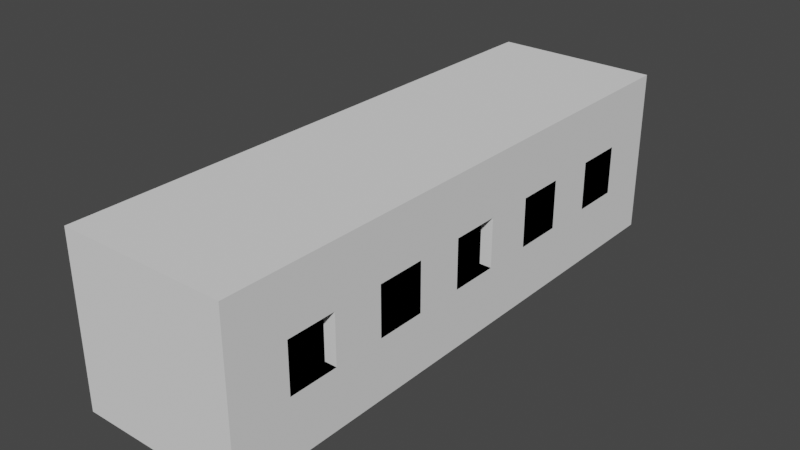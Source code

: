 # Source: dustBulding1.blend  (saved by Blender 2.80.75; exported with 4.5.12 LTS)
import bpy
from mathutils import Matrix  # noqa: F401  (used for matrix-valued properties, if any)

bpy.ops.wm.read_factory_settings(use_empty=True)
scene = bpy.context.scene
scene.name = 'Scene'

# ---- collections
col_collection = bpy.data.collections.new('Collection'); scene.collection.children.link(col_collection)

# ---- world
world_world = bpy.data.worlds.new('World'); scene.world = world_world
world_world.use_nodes = True; world_world.node_tree.nodes.clear()
_N = world_world.node_tree.nodes; _L = world_world.node_tree.links
n0 = _N.new('ShaderNodeOutputWorld'); n0.name = 'World Output'; n0.location = (300, 300)
n1 = _N.new('ShaderNodeBackground'); n1.name = 'Background'; n1.location = (10, 300)
n1.inputs[0].default_value = (0.05088, 0.05088, 0.05088, 1.0)
_L.new(n1.outputs[0], n0.inputs[0])
n0.is_active_output = True
world_world.color = (0.05088, 0.05088, 0.05088)
world_world.use_sun_shadow = False
world_world.sun_shadow_jitter_overblur = 0.0

# ---- meshes
me_cube_001 = bpy.data.meshes.new('Cube.001')
me_cube_001.from_pydata([(0.8554, -0.2957, -0.2957), (0.8554, -0.2957, 0.2957), (0.8554, 0.2957, -0.2957), (0.8554, 0.2957, 0.2957), (0.8554, 0.9169, -0.2957), (0.8554, 0.9169, 0.2957), (0.8554, 1.508, -0.2957), (0.8554, 1.508, 0.2957), (0.8554, -0.2957, -0.2957), (0.8554, -0.2957, 0.2957), (0.8554, 0.2957, -0.2957), (0.8554, 0.2957, 0.2957), (0.8554, 0.9169, -0.2957), (0.8554, 0.9169, 0.2957), (0.8554, 1.508, -0.2957), (0.8554, 1.508, 0.2957), (0.8554, 2.096, -0.2957), (0.8554, 2.096, 0.2957), (0.8554, 2.688, -0.2957), (0.8554, 2.688, 0.2957), (0.8554, 2.096, -0.2957), (0.8554, 2.096, 0.2957), (0.8554, 2.688, -0.2957), (0.8554, 2.688, 0.2957), (0.8554, 3.286, -0.2957), (0.8554, 3.286, 0.2957), (0.8554, 3.878, -0.2957), (0.8554, 3.878, 0.2957), (0.8554, 4.499, -0.2957), (0.8554, 4.499, 0.2957), (0.8554, 5.09, -0.2957), (0.8554, 5.09, 0.2957), (0.8554, 3.286, -0.2957), (0.8554, 3.286, 0.2957), (0.8554, 3.878, -0.2957), (0.8554, 3.878, 0.2957), (0.8554, 4.499, -0.2957), (0.8554, 4.499, 0.2957), (0.8554, 5.09, -0.2957), (0.8554, 5.09, 0.2957), (-1.0, -1.0, -1.0), (-1.0, -1.0, 1.0), (-1.0, 5.786, -1.0), (-1.0, 5.786, 1.0), (1.0, -1.0, -1.0), (1.0, -1.0, 1.0), (1.0, 5.786, -1.0), (1.0, 5.786, 1.0), (1.0, 2.688, -0.2957), (1.0, 2.688, 0.2957), (1.0, 2.688, -0.2957), (1.0, 2.688, 0.2957), (1.0, 2.096, 0.2957), (1.0, 2.096, -0.2957), (1.0, 2.096, -0.0874), (1.0, 2.096, -0.2957), (1.0, 2.096, -0.0874), (1.0, 2.096, 0.2957), (1.0, 1.508, -0.2957), (1.0, 1.508, -0.2607), (1.0, 1.508, -0.2957), (1.0, 1.508, 0.2957), (1.0, 1.508, 0.2957), (1.0, 0.9169, 0.2957), (1.0, 0.9169, -0.2957), (1.0, 0.9169, -0.2957), (1.0, 0.9169, 0.2957), (1.0, 0.2957, 0.2957), (1.0, 0.2957, -0.2957), (1.0, -0.2957, -0.2957), (1.0, -0.2957, 0.2957), (1.0, -0.2957, 0.2957), (1.0, 0.2957, -0.2957), (1.0, 0.2957, 0.2957), (1.0, -0.2957, -0.2957), (1.0, 3.878, 0.2957), (1.0, 3.286, -0.2957), (1.0, 3.286, 0.2957), (1.0, 3.286, 0.2957), (1.0, 3.286, 0.2632), (1.0, 3.286, -0.2957), (1.0, 3.878, -0.2957), (1.0, 3.878, 0.2957), (1.0, 3.878, -0.2957), (1.0, 4.499, 0.2957), (1.0, 4.499, -0.2957), (1.0, 5.09, 0.2957), (1.0, 4.499, -0.2957), (1.0, 4.499, 0.2957), (1.0, 5.09, 0.2957), (1.0, 5.09, -0.2957), (1.0, 5.09, -0.2957)], [(66, 13), (70, 71)], [(0, 2, 3, 1), (2, 72, 73, 3), (2, 0, 74, 72), (4, 6, 7, 5), (6, 60, 61, 7), (6, 4, 64, 60), (8, 10, 11, 9), (10, 8, 69, 68), (12, 13, 15, 14), (14, 15, 62, 59, 58), (14, 58, 65, 12), (16, 18, 19, 17), (18, 16, 55, 48), (20, 21, 23, 22), (22, 50, 51, 23), (22, 50, 53, 20), (24, 26, 27, 25), (26, 83, 75, 27), (26, 24, 76, 83), (28, 29, 31, 30), (30, 31, 89, 90), (30, 90, 87, 28), (32, 33, 35, 34), (34, 35, 82, 81), (34, 81, 80, 32), (36, 38, 39, 37), (38, 91, 86, 39), (38, 36, 85, 91), (40, 41, 43, 42), (42, 43, 47, 46), (46, 47, 86, 91, 85, 84, 75, 83, 76, 78, 49, 48, 55, 56, 57, 61, 60, 64, 68, 69, 44), (44, 45, 41, 40), (42, 46, 44, 40), (47, 43, 41, 45), (53, 54, 52, 21, 20), (63, 5, 7, 61), (74, 0, 1, 71), (85, 36, 37, 84), (87, 88, 29, 28), (78, 25, 27, 75), (64, 4, 5, 63), (80, 79, 77, 33, 32), (70, 9, 11, 67), (55, 16, 17, 57, 56), (76, 24, 25, 78), (39, 89, 88, 37), (73, 72, 65, 66), (21, 23, 51, 57, 52), (63, 61, 57, 51, 67, 70), (45, 44, 69, 74, 71, 86, 47)])
_uv = me_cube_001.uv_layers.new(name='UVMap')
_uv.uv.foreach_set('vector', [0.375, 0.0, 0.375, 0.25, 0.625, 0.25, 0.625, 0.0, 0.375, 0.25, 0.375, 0.3111, 0.625, 0.3111, 0.625, 0.25, 0.125, 0.5, 0.125, 0.75, 0.1861, 0.75, 0.1861, 0.5, 0.375, 0.0, 0.375, 0.25, 0.625, 0.25, 0.625, 0.0, 0.375, 0.25, 0.375, 0.3111, 0.625, 0.3111, 0.625, 0.25, 0.125, 0.5, 0.125, 0.75, 0.1861, 0.75, 0.1861, 0.5, 0.375, 0.0, 0.375, 0.25, 0.625, 0.25, 0.625, 0.0, 0.125, 0.5, 0.125, 0.75, 0.1861, 0.75, 0.1861, 0.5, 0.375, 0.0, 0.625, 0.0, 0.625, 0.25, 0.375, 0.25, 0.375, 0.25, 0.625, 0.25, 0.625, 0.3111, 0.3898, 0.3111, 0.375, 0.3111, 0.125, 0.5, 0.1861, 0.5, 0.1861, 0.75, 0.125, 0.75, 0.375, 0.0, 0.375, 0.25, 0.625, 0.25, 0.625, 0.0, 0.125, 0.5, 0.125, 0.75, 0.1861, 0.75, 0.1861, 0.5, 0.375, 0.0, 0.625, 0.0, 0.625, 0.25, 0.375, 0.25, 0.375, 0.25, 0.375, 0.3111, 0.625, 0.3111, 0.625, 0.25, 0.125, 0.5, 0.1861, 0.5, 0.1861, 0.75, 0.125, 0.75, 0.375, 0.0, 0.375, 0.25, 0.625, 0.25, 0.625, 0.0, 0.375, 0.25, 0.375, 0.3111, 0.625, 0.3111, 0.625, 0.25, 0.125, 0.5, 0.125, 0.75, 0.1861, 0.75, 0.1861, 0.5, 0.375, 0.0, 0.625, 0.0, 0.625, 0.25, 0.375, 0.25, 0.375, 0.25, 0.625, 0.25, 0.625, 0.3111, 0.375, 0.3111, 0.125, 0.5, 0.1861, 0.5, 0.1861, 0.75, 0.125, 0.75, 0.375, 0.0, 0.625, 0.0, 0.625, 0.25, 0.375, 0.25, 0.375, 0.25, 0.625, 0.25, 0.625, 0.3111, 0.375, 0.3111, 0.125, 0.5, 0.1861, 0.5, 0.1861, 0.75, 0.125, 0.75, 0.375, 0.0, 0.375, 0.25, 0.625, 0.25, 0.625, 0.0, 0.375, 0.25, 0.375, 0.3111, 0.625, 0.3111, 0.625, 0.25, 0.125, 0.5, 0.125, 0.75, 0.1861, 0.75, 0.1861, 0.5, 0.375, 0.0, 0.625, 0.0, 0.625, 0.25, 0.375, 0.25, 0.375, 0.25, 0.625, 0.25, 0.625, 0.5, 0.375, 0.5, 0.375, 0.5, 0.625, 0.5, 0.537, 0.5256, 0.463, 0.5256, 0.463, 0.5474, 0.537, 0.5474, 0.537, 0.5703, 0.463, 0.5703, 0.463, 0.5921, 0.5329, 0.5921, 0.537, 0.6141, 0.463, 0.6141, 0.463, 0.6359, 0.4891, 0.6359, 0.537, 0.6359, 0.537, 0.6576, 0.463, 0.6576, 0.463, 0.6794, 0.463, 0.7023, 0.463, 0.7241, 0.375, 0.75, 0.375, 0.75, 0.625, 0.75, 0.625, 1.0, 0.375, 1.0, 0.125, 0.5, 0.375, 0.5, 0.375, 0.75, 0.125, 0.75, 0.625, 0.5, 0.875, 0.5, 0.875, 0.75, 0.625, 0.75, 0.375, 0.9389, 0.4631, 0.9389, 0.625, 0.9389, 0.625, 1.0, 0.375, 1.0, 0.8139, 0.75, 0.875, 0.75, 0.875, 0.5, 0.8139, 0.5, 0.375, 0.9389, 0.375, 1.0, 0.625, 1.0, 0.625, 0.9389, 0.375, 0.9389, 0.375, 1.0, 0.625, 1.0, 0.625, 0.9389, 0.375, 0.9389, 0.625, 0.9389, 0.625, 1.0, 0.375, 1.0, 0.8139, 0.75, 0.875, 0.75, 0.875, 0.5, 0.8139, 0.5, 0.375, 0.9389, 0.375, 1.0, 0.625, 1.0, 0.625, 0.9389, 0.375, 0.9389, 0.6113, 0.9389, 0.625, 0.9389, 0.625, 1.0, 0.375, 1.0, 0.8139, 0.75, 0.875, 0.75, 0.875, 0.5, 0.8139, 0.5, 0.375, 0.9389, 0.375, 1.0, 0.625, 1.0, 0.625, 0.9389, 0.4631, 0.9389, 0.375, 0.9389, 0.375, 1.0, 0.625, 1.0, 0.6113, 0.9389, 0.625, 0.25, 0.0, 0.0, 0.0, 0.0, 0.625, 0.0, 0.625, 0.3111, 0.375, 0.3111, 0.0, 0.0, 0.0, 0.0, 0.625, 1.0, 0.625, 0.25, 0.625, 0.3111, 0.0, 0.0, 0.625, 0.9389, 0.8139, 0.75, 0.537, 0.6576, 0.0, 0.0, 0.625, 0.3111, 0.8139, 0.5, 0.8139, 0.75, 0.625, 0.75, 0.375, 0.75, 0.463, 0.7241, 0.375, 0.9389, 0.625, 0.9389, 0.537, 0.5256, 0.625, 0.5])
me_cube_001.use_remesh_preserve_volume = False
me_cube_001.use_remesh_preserve_attributes = False
me_cube_001.use_mirror_vertex_groups = False
me_cube_001.update()

# ---- objects
ob_cube = bpy.data.objects.new('Cube', me_cube_001)

# ---- transforms, parenting, visibility, modifiers, constraints
ob_cube.location = (0.0, 0.0, 0.0)
ob_cube.lineart.crease_threshold = 0.0

# ---- collection membership
col_collection.objects.link(ob_cube)

# ---- scene / render settings (as saved in the file)
scene.frame_start = 1; scene.frame_end = 250; scene.frame_set(1)
scene.render.engine = 'BLENDER_EEVEE_NEXT'
scene.cycles.use_denoising = False
scene.cycles.samples = 128
scene.cycles.sampling_pattern = 'TABULATED_SOBOL'
scene.cycles.use_adaptive_sampling = False
scene.cycles.use_light_tree = False
scene.view_settings.view_transform = 'Filmic'
bpy.context.view_layer.update()

# ---- added for rendering (the .blend has no active camera and no usable light): camera, sun
cam_auto = bpy.data.cameras.new('AutoCamera')
cam_auto.lens = 50.0
cam_auto.sensor_width = 36.0
cam_auto.clip_end = 1000.0
ob_auto_camera = bpy.data.objects.new('AutoCamera', cam_auto)
scene.collection.objects.link(ob_auto_camera)
ob_auto_camera.location = (6.80206, -5.76951, 5.44165)
ob_auto_camera.rotation_euler = (1.09748, -7.21219e-08, 0.694738)
scene.camera = ob_auto_camera
light_auto_sun = bpy.data.lights.new('AutoSun', 'SUN')
light_auto_sun.energy = 3.0
light_auto_sun.angle = 0.0523599
ob_auto_sun = bpy.data.objects.new('AutoSun', light_auto_sun)
scene.collection.objects.link(ob_auto_sun)
ob_auto_sun.rotation_euler = (0.872665, 0.174533, 0.523599)
bpy.context.view_layer.update()
